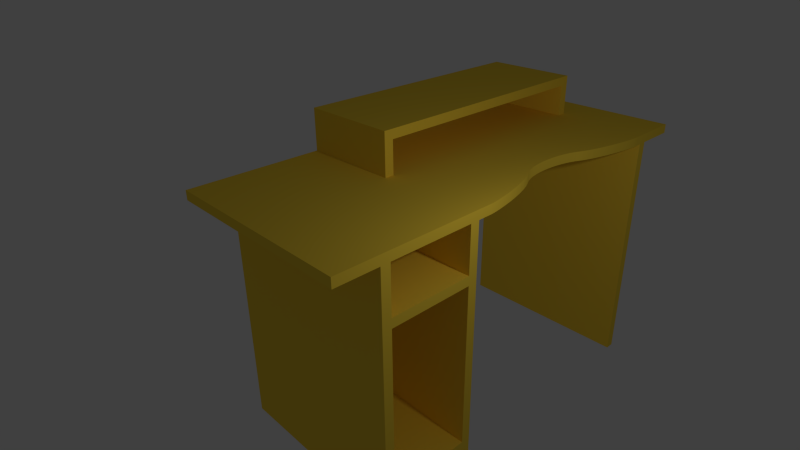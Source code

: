 # Source: Table.blend  (saved by Blender 2.72.0; exported with 4.5.12 LTS)
import bpy
from mathutils import Matrix  # noqa: F401  (used for matrix-valued properties, if any)

bpy.ops.wm.read_factory_settings(use_empty=True)
scene = bpy.context.scene
scene.name = 'Scene'

# ---- collections
col_collection_1 = bpy.data.collections.new('Collection 1'); scene.collection.children.link(col_collection_1)

# ---- materials (node trees are filled in below, after node groups)
mat_material_001 = bpy.data.materials.new('Material.001')
mat_material_001.alpha_threshold = 0.0
mat_material_001.use_transparent_shadow = False
mat_material_001.diffuse_color = (1.0, 0.6946, 0.05892, 1.0)
mat_material_001.roughness = 0.5

# ---- material node trees

# ---- world
world_world = bpy.data.worlds.new('World'); scene.world = world_world
world_world.color = (0.05088, 0.05088, 0.05088)
world_world.use_sun_shadow = False
world_world.sun_shadow_jitter_overblur = 0.0
world_world.cycles.sampling_method = 'MANUAL'
world_world.cycles.sample_map_resolution = 256

# ---- cameras
cam_camera = bpy.data.cameras.new('Camera')
cam_camera.clip_end = 100.0
cam_camera.lens = 26.12
cam_camera.sensor_width = 32.0
cam_camera.sensor_height = 18.0
cam_camera.ortho_scale = 7.314
cam_camera.dof.focus_distance = 0.0
cam_camera.dof.aperture_fstop = 128.0

# ---- lights
light_lamp = bpy.data.lights.new('Lamp', 'POINT')
light_lamp.transmission_factor = 0.0
light_lamp.cutoff_distance = 30.0
light_lamp.energy = 100.0
light_lamp.shadow_buffer_clip_start = 1.001
light_lamp.shadow_soft_size = 0.1
light_lamp.shadow_maximum_resolution = 0.006
light_lamp.use_absolute_resolution = True
light_lamp.cycles.use_multiple_importance_sampling = False

# ---- meshes
me_cube_002 = bpy.data.meshes.new('Cube.002')
me_cube_002.from_pydata([(-2.93, -1.1, 2.5), (-2.93, -0.9, 2.5), (-2.93, -0.9, -1.1), (-2.93, -1.1, -1.1), (1.255, -1.1, 2.5), (1.255, -1.1, -1.1), (-2.93, -1.1, 2.7), (-2.93, -0.9, 2.7), (1.255, -0.9, 2.5), (1.255, -0.9, -1.1), (-2.93, -0.9, -1.3), (-2.93, -1.1, -1.3), (1.255, -1.1, 2.7), (1.255, -1.1, -1.3), (-2.93, -1.1, 3.7), (-2.93, -0.9, 3.7), (-2.93, 0.9, 2.7), (-2.93, 0.9, 2.5), (1.255, 0.9, 2.5), (1.255, 0.9, -1.1), (-2.93, 0.9, -1.1), (-2.93, 0.9, -1.3), (-2.93, -0.9, -1.7), (-2.93, -1.1, -1.7), (1.255, -0.9, 2.7), (1.255, -0.9, -1.3), (1.255, -1.1, 3.7), (1.255, -1.1, -1.7), (-2.93, 0.9, 3.7), (1.255, -0.9, 3.7), (-2.93, -1.1, 3.9), (-2.93, -0.9, 3.9), (1.255, 0.9, 2.7), (-2.93, 1.1, 2.7), (-2.93, 1.1, 2.5), (1.255, 0.9, -1.3), (-2.93, 1.1, -1.1), (-2.93, 1.1, -1.3), (1.255, -0.9, -1.7), (1.255, -2.0, 3.7), (-2.93, -2.0, 3.7), (-2.93, 1.1, 3.7), (1.255, 0.9, 3.7), (-2.93, 0.9, 3.9), (-2.93, -2.0, 3.9), (1.255, -1.1, 3.9), (1.255, -0.9, 3.9), (1.255, 1.1, 2.7), (1.255, 1.1, 2.5), (1.255, 1.1, -1.1), (1.255, 1.1, -1.3), (-2.93, 1.1, -1.7), (-2.93, 0.9, -1.7), (1.255, 0.9, -1.7), (1.255, -2.0, 3.9), (1.255, 1.1, 3.7), (-2.93, 1.1, 3.9), (1.255, 0.9, 3.9), (-0.8375, 0.9, 3.9), (1.255, 1.1, -1.7), (-2.93, 6.4, 3.7), (1.255, 6.4, 3.7), (1.255, 6.241, 3.7), (1.254, 6.205, 3.7), (1.252, 6.159, 3.7), (1.247, 6.101, 3.7), (1.24, 6.025, 3.7), (1.228, 5.929, 3.7), (1.21, 5.809, 3.7), (1.185, 5.662, 3.7), (1.151, 5.489, 3.7), (1.108, 5.299, 3.7), (1.059, 5.107, 3.7), (1.008, 4.934, 3.7), (0.9588, 4.794, 3.7), (0.9164, 4.691, 3.7), (0.8823, 4.617, 3.7), (0.8509, 4.553, 3.7), (0.8234, 4.485, 3.7), (0.7983, 4.413, 3.7), (0.7759, 4.336, 3.7), (0.7561, 4.257, 3.7), (0.7391, 4.174, 3.7), (0.7248, 4.089, 3.7), (0.7133, 4.003, 3.7), (0.7048, 3.915, 3.7), (0.6992, 3.827, 3.7), (0.6966, 3.738, 3.7), (0.6972, 3.651, 3.7), (0.7008, 3.564, 3.7), (0.7077, 3.479, 3.7), (0.7179, 3.395, 3.7), (0.7314, 3.315, 3.7), (0.7482, 3.238, 3.7), (0.7686, 3.165, 3.7), (0.7924, 3.096, 3.7), (0.8198, 3.032, 3.7), (0.8522, 2.971, 3.7), (0.8888, 2.902, 3.7), (0.935, 2.801, 3.7), (0.9889, 2.661, 3.7), (1.046, 2.482, 3.7), (1.101, 2.283, 3.7), (1.149, 2.084, 3.7), (1.186, 1.902, 3.7), (1.214, 1.745, 3.7), (1.234, 1.617, 3.7), (1.247, 1.514, 3.7), (1.255, 1.432, 3.7), (1.255, 1.395, 3.7), (-2.93, 6.4, 3.9), (-2.93, 0.9, 4.6), (-2.93, 1.1, 4.6), (1.255, 1.1, 3.9), (-0.8375, 1.1, 3.9), (-0.8375, 0.9, 4.6), (1.255, 1.395, 3.9), (-2.93, 6.4, -1.7), (1.255, 6.4, -1.7), (1.255, 6.4, 3.9), (1.255, 6.241, 3.9), (-0.8375, 6.4, 3.9), (-2.93, 6.6, 3.9), (-2.93, 6.6, 3.7), (-0.8375, 1.1, 4.6), (-2.93, 0.9, 4.8), (-2.93, 1.1, 4.8), (1.255, 1.432, 3.9), (1.247, 1.514, 3.9), (1.234, 1.617, 3.9), (1.214, 1.745, 3.9), (1.186, 1.902, 3.9), (1.149, 2.084, 3.9), (1.101, 2.283, 3.9), (1.046, 2.482, 3.9), (0.9889, 2.661, 3.9), (0.935, 2.801, 3.9), (0.8888, 2.902, 3.9), (0.8522, 2.971, 3.9), (0.8198, 3.032, 3.9), (0.7924, 3.096, 3.9), (0.7686, 3.165, 3.9), (0.7482, 3.238, 3.9), (0.7314, 3.315, 3.9), (0.7179, 3.395, 3.9), (0.7077, 3.479, 3.9), (0.7008, 3.564, 3.9), (0.6972, 3.651, 3.9), (0.6966, 3.738, 3.9), (0.6992, 3.827, 3.9), (0.7048, 3.915, 3.9), (0.7133, 4.003, 3.9), (0.7248, 4.089, 3.9), (0.7391, 4.174, 3.9), (0.7561, 4.257, 3.9), (0.7759, 4.336, 3.9), (0.7983, 4.413, 3.9), (0.8234, 4.485, 3.9), (0.8509, 4.553, 3.9), (0.8823, 4.617, 3.9), (0.9164, 4.691, 3.9), (0.9588, 4.794, 3.9), (1.008, 4.934, 3.9), (1.059, 5.107, 3.9), (1.108, 5.299, 3.9), (1.151, 5.489, 3.9), (1.185, 5.662, 3.9), (1.21, 5.809, 3.9), (1.228, 5.929, 3.9), (1.24, 6.025, 3.9), (1.247, 6.101, 3.9), (1.252, 6.159, 3.9), (1.254, 6.205, 3.9), (-0.8375, 0.9, 4.8), (1.255, 6.6, 3.7), (1.255, 6.6, -1.7), (-2.93, 6.6, -1.7), (1.255, 6.6, 3.9), (-0.8375, 6.4, 4.6), (-2.93, 6.4, 4.6), (-2.93, 6.6, 4.6), (-2.93, 7.5, 3.9), (-2.93, 7.5, 3.7), (-2.93, 6.4, 4.8), (-0.8375, 1.1, 4.8), (-0.8375, 6.6, 3.9), (1.255, 7.5, 3.7), (1.255, 7.5, 3.9), (-0.8375, 6.6, 4.6), (-2.93, 6.6, 4.8), (-0.8375, 6.4, 4.8), (-0.8375, 6.6, 4.8), (-0.8375, 1.1, 4.6), (-2.93, 1.1, 4.6), (-2.93, 1.1, 4.8), (-0.8375, 1.1, 4.8)], [], [(0, 1, 2, 3), (4, 0, 3, 5), (6, 7, 1, 0), (1, 8, 9, 2), (3, 2, 10, 11), (8, 4, 5, 9), (0, 4, 12, 6), (5, 3, 11, 13), (7, 6, 14, 15), (1, 7, 16, 17), (8, 1, 17, 18), (2, 9, 19, 20), (20, 21, 10, 2), (11, 10, 22, 23), (24, 12, 4, 8), (9, 5, 13, 25), (6, 12, 26, 14), (13, 11, 23, 27), (7, 16, 28, 15), (24, 7, 15, 29), (15, 14, 30, 31), (7, 24, 32, 16), (17, 16, 33, 34), (24, 8, 18, 32), (18, 17, 20, 19), (19, 9, 25, 35), (20, 36, 37, 21), (10, 21, 35, 25), (10, 25, 38, 22), (23, 22, 38, 27), (26, 12, 24, 29), (25, 13, 27, 38), (39, 40, 14, 26), (33, 16, 28, 41), (16, 32, 42, 28), (31, 43, 28, 15), (29, 15, 28, 42), (30, 14, 40, 44), (30, 45, 46, 31), (17, 34, 36, 20), (33, 47, 48, 34), (32, 18, 48, 47), (48, 18, 19, 49), (49, 19, 35, 50), (36, 49, 50, 37), (21, 37, 51, 52), (35, 21, 52, 53), (26, 29, 46, 45), (54, 39, 26, 45), (40, 39, 54, 44), (47, 33, 41, 55), (41, 28, 43, 56), (32, 47, 55, 42), (46, 57, 58, 43, 31), (29, 42, 57, 46), (54, 45, 30, 44), (34, 48, 49, 36), (50, 35, 53, 59), (37, 50, 59, 51), (53, 52, 51, 59), (55, 41, 60, 61, 62, 63, 64, 65, 66, 67, 68, 69, 70, 71, 72, 73, 74, 75, 76, 77, 78, 79, 80, 81, 82, 83, 84, 85, 86, 87, 88, 89, 90, 91, 92, 93, 94, 95, 96, 97, 98, 99, 100, 101, 102, 103, 104, 105, 106, 107, 108, 109), (41, 56, 110, 60), (56, 43, 111, 112), (42, 55, 113, 57), (57, 113, 114, 58), (43, 58, 115, 111), (55, 109, 116, 113), (61, 60, 117, 118), (62, 61, 119, 120), (110, 56, 114, 121), (60, 110, 122, 123), (114, 56, 112, 124), (112, 111, 125, 126), (113, 116, 127, 128, 129, 130, 131, 132, 133, 134, 135, 136, 137, 138, 139, 140, 141, 142, 143, 144, 145, 146, 147, 148, 149, 150, 151, 152, 153, 154, 155, 156, 157, 158, 159, 160, 161, 162, 163, 164, 165, 166, 167, 168, 169, 170, 171, 172, 120, 119, 121, 114), (58, 114, 124, 115), (111, 115, 173, 125), (174, 61, 118, 175), (60, 123, 176, 117), (118, 117, 176, 175), (174, 177, 119, 61), (110, 121, 178, 179), (122, 110, 179, 180), (123, 122, 181, 182), (178, 124, 112, 179), (126, 183, 179, 112), (126, 125, 173, 184), (119, 177, 185, 121), (115, 124, 184, 173), (123, 174, 175, 176), (177, 174, 186, 187), (121, 185, 188, 178), (185, 122, 180, 188), (180, 179, 183, 189), (174, 123, 182, 186), (122, 185, 177, 187, 181), (186, 182, 181, 187), (124, 178, 190, 184), (190, 183, 126, 184), (188, 191, 190, 178), (188, 180, 189, 191), (189, 183, 190, 191), (63, 62, 120, 172), (64, 63, 172, 171), (65, 64, 171, 170), (66, 65, 170, 169), (67, 66, 169, 168), (68, 67, 168, 167), (69, 68, 167, 166), (70, 69, 166, 165), (71, 70, 165, 164), (72, 71, 164, 163), (73, 72, 163, 162), (74, 73, 162, 161), (75, 74, 161, 160), (76, 75, 160, 159), (77, 76, 159, 158), (78, 77, 158, 157), (79, 78, 157, 156), (80, 79, 156, 155), (81, 80, 155, 154), (82, 81, 154, 153), (83, 82, 153, 152), (84, 83, 152, 151), (85, 84, 151, 150), (86, 85, 150, 149), (87, 86, 149, 148), (88, 87, 148, 147), (89, 88, 147, 146), (90, 89, 146, 145), (91, 90, 145, 144), (92, 91, 144, 143), (93, 92, 143, 142), (94, 93, 142, 141), (95, 94, 141, 140), (96, 95, 140, 139), (97, 96, 139, 138), (98, 97, 138, 137), (99, 98, 137, 136), (100, 99, 136, 135), (101, 100, 135, 134), (102, 101, 134, 133), (103, 102, 133, 132), (104, 103, 132, 131), (105, 104, 131, 130), (106, 105, 130, 129), (107, 106, 129, 128), (108, 107, 128, 127), (127, 116, 109, 108), (192, 193, 194, 195)])
me_cube_002.materials.append(mat_material_001)
me_cube_002.use_remesh_preserve_volume = False
me_cube_002.use_remesh_preserve_attributes = False
me_cube_002.use_mirror_vertex_groups = False
me_cube_002.update()

# ---- objects
ob_cube_002 = bpy.data.objects.new('Cube.002', me_cube_002)
ob_lamp = bpy.data.objects.new('Lamp', light_lamp)
ob_camera = bpy.data.objects.new('Camera', cam_camera)

# ---- transforms, parenting, visibility, modifiers, constraints
ob_cube_002.location = (0.0, 0.0, 0.0)
ob_cube_002.lineart.crease_threshold = 0.0
ob_lamp.location = (4.076, 1.005, 5.904)
ob_lamp.rotation_euler = (0.6503, 0.05522, 1.866)
ob_lamp.lock_rotations_4d = False
ob_lamp.empty_display_type = 'ARROWS'
ob_lamp.color = (0.0, 0.0, 0.0, 0.0)
ob_lamp.lineart.crease_threshold = 0.0
ob_camera.location = (7.481, -6.508, 8.474)
ob_camera.rotation_euler = (1.109, 0.01082, 0.8149)
ob_camera.lock_rotations_4d = False
ob_camera.empty_display_type = 'ARROWS'
ob_camera.color = (0.0, 0.0, 0.0, 0.0)
ob_camera.display_type = 'WIRE'
ob_camera.lineart.crease_threshold = 0.0

# ---- collection membership
col_collection_1.objects.link(ob_cube_002)
col_collection_1.objects.link(ob_lamp)
col_collection_1.objects.link(ob_camera)

# ---- scene / render settings (as saved in the file)
scene.camera = ob_camera
scene.frame_start = 1; scene.frame_end = 250; scene.frame_set(1)
scene.render.engine = 'BLENDER_EEVEE_NEXT'
scene.render.dither_intensity = 0.0
scene.cycles.use_denoising = False
scene.cycles.samples = 10
scene.cycles.sampling_pattern = 'TABULATED_SOBOL'
scene.cycles.light_sampling_threshold = 0.0
scene.cycles.use_adaptive_sampling = False
scene.cycles.use_light_tree = False
scene.cycles.blur_glossy = 0.0
scene.cycles.pixel_filter_type = 'GAUSSIAN'
scene.cycles.sample_clamp_indirect = 0.0
scene.view_settings.view_transform = 'Standard'
bpy.context.view_layer.update()
